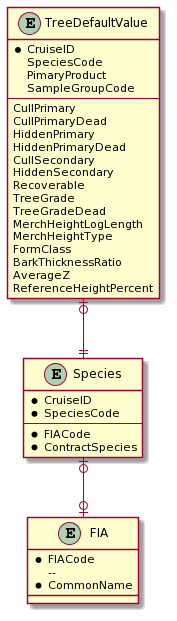

The diagram above was rendered by PlantUML. Its source (embedded in the PNG):
@startuml
entity "Species" as sp {
        * CruiseID
        * SpeciesCode
	--
        * FIACode
        * ContractSpecies
}

entity "FIA" as fia {
	* FIACode
        --
        * CommonName
}

entity "TreeDefaultValue" as tdv {
        * CruiseID
	SpeciesCode
	PimaryProduct
	SampleGroupCode
	--
	CullPrimary
        CullPrimaryDead
	HiddenPrimary
        HiddenPrimaryDead
	CullSecondary
	HiddenSecondary
	Recoverable
	TreeGrade
        TreeGradeDead
	MerchHeightLogLength
	MerchHeightType
	FormClass
	BarkThicknessRatio
	AverageZ
	ReferenceHeightPercent
}



sp |o--o| fia
tdv |o--|| sp
@enduml